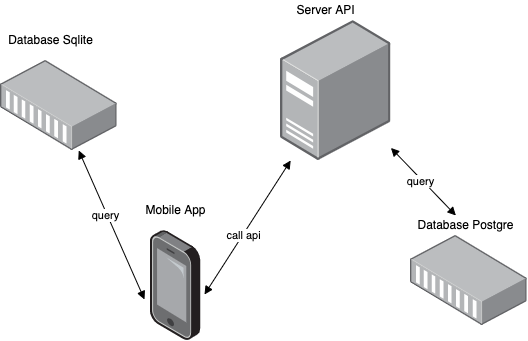

The diagram above was exported from draw.io. Its source (the exported page's mxGraphModel, read from the mxfile embedded in the PNG):
<mxGraphModel dx="1426" dy="794" grid="1" gridSize="10" guides="1" tooltips="1" connect="1" arrows="1" fold="1" page="1" pageScale="1" pageWidth="850" pageHeight="1100" math="0" shadow="0">
  <root>
    <mxCell id="0" />
    <mxCell id="1" parent="0" />
    <mxCell id="vl-2yJnoZ2O-JlzLbTKh-9" value="" style="group" vertex="1" connectable="0" parent="1">
      <mxGeometry x="500" y="215" width="116.70000000000005" height="110" as="geometry" />
    </mxCell>
    <mxCell id="vl-2yJnoZ2O-JlzLbTKh-2" value="" style="points=[];aspect=fixed;html=1;align=center;shadow=0;dashed=0;image;image=img/lib/allied_telesis/media_converters/Media_Converter_Modular.svg;" vertex="1" parent="vl-2yJnoZ2O-JlzLbTKh-9">
      <mxGeometry y="20" width="116.7" height="90" as="geometry" />
    </mxCell>
    <mxCell id="vl-2yJnoZ2O-JlzLbTKh-6" value="Database Postgre" style="text;html=1;align=center;verticalAlign=middle;resizable=0;points=[];autosize=1;strokeColor=none;fillColor=none;" vertex="1" parent="vl-2yJnoZ2O-JlzLbTKh-9">
      <mxGeometry width="110" height="20" as="geometry" />
    </mxCell>
    <mxCell id="vl-2yJnoZ2O-JlzLbTKh-10" value="" style="group" vertex="1" connectable="0" parent="1">
      <mxGeometry x="370" width="110.44000000000005" height="160" as="geometry" />
    </mxCell>
    <mxCell id="vl-2yJnoZ2O-JlzLbTKh-4" value="" style="points=[];aspect=fixed;html=1;align=center;shadow=0;dashed=0;image;image=img/lib/allied_telesis/computer_and_terminals/Server_Desktop.svg;" vertex="1" parent="vl-2yJnoZ2O-JlzLbTKh-10">
      <mxGeometry y="20" width="110.44" height="140" as="geometry" />
    </mxCell>
    <mxCell id="vl-2yJnoZ2O-JlzLbTKh-5" value="Server API" style="text;html=1;align=center;verticalAlign=middle;resizable=0;points=[];autosize=1;strokeColor=none;fillColor=none;" vertex="1" parent="vl-2yJnoZ2O-JlzLbTKh-10">
      <mxGeometry x="10" width="70" height="20" as="geometry" />
    </mxCell>
    <mxCell id="vl-2yJnoZ2O-JlzLbTKh-11" value="" style="group" vertex="1" connectable="0" parent="1">
      <mxGeometry x="230" y="200" width="70" height="140" as="geometry" />
    </mxCell>
    <mxCell id="vl-2yJnoZ2O-JlzLbTKh-1" value="" style="points=[];aspect=fixed;html=1;align=center;shadow=0;dashed=0;image;image=img/lib/allied_telesis/computer_and_terminals/Smartphone.svg;" vertex="1" parent="vl-2yJnoZ2O-JlzLbTKh-11">
      <mxGeometry x="9.79000000000002" y="30" width="50.42" height="110" as="geometry" />
    </mxCell>
    <mxCell id="vl-2yJnoZ2O-JlzLbTKh-7" value="Mobile App" style="text;html=1;align=center;verticalAlign=middle;resizable=0;points=[];autosize=1;strokeColor=none;fillColor=none;" vertex="1" parent="vl-2yJnoZ2O-JlzLbTKh-11">
      <mxGeometry width="70" height="20" as="geometry" />
    </mxCell>
    <mxCell id="vl-2yJnoZ2O-JlzLbTKh-12" value="" style="group" vertex="1" connectable="0" parent="1">
      <mxGeometry x="90" y="30" width="116.69999999999999" height="120" as="geometry" />
    </mxCell>
    <mxCell id="vl-2yJnoZ2O-JlzLbTKh-3" value="" style="points=[];aspect=fixed;html=1;align=center;shadow=0;dashed=0;image;image=img/lib/allied_telesis/media_converters/Media_Converter_Modular.svg;" vertex="1" parent="vl-2yJnoZ2O-JlzLbTKh-12">
      <mxGeometry y="30" width="116.7" height="90" as="geometry" />
    </mxCell>
    <mxCell id="vl-2yJnoZ2O-JlzLbTKh-8" value="Database Sqlite" style="text;html=1;align=center;verticalAlign=middle;resizable=0;points=[];autosize=1;strokeColor=none;fillColor=none;" vertex="1" parent="vl-2yJnoZ2O-JlzLbTKh-12">
      <mxGeometry width="100" height="20" as="geometry" />
    </mxCell>
    <mxCell id="vl-2yJnoZ2O-JlzLbTKh-13" value="" style="endArrow=block;startArrow=block;endFill=1;startFill=1;html=1;rounded=0;entryX=1.075;entryY=0.582;entryDx=0;entryDy=0;entryPerimeter=0;" edge="1" parent="1" source="vl-2yJnoZ2O-JlzLbTKh-4" target="vl-2yJnoZ2O-JlzLbTKh-1">
      <mxGeometry width="160" relative="1" as="geometry">
        <mxPoint x="120" y="410" as="sourcePoint" />
        <mxPoint x="330" y="260" as="targetPoint" />
      </mxGeometry>
    </mxCell>
    <mxCell id="vl-2yJnoZ2O-JlzLbTKh-17" value="call api" style="edgeLabel;html=1;align=center;verticalAlign=middle;resizable=0;points=[];" vertex="1" connectable="0" parent="vl-2yJnoZ2O-JlzLbTKh-13">
      <mxGeometry x="0.1018" relative="1" as="geometry">
        <mxPoint as="offset" />
      </mxGeometry>
    </mxCell>
    <mxCell id="vl-2yJnoZ2O-JlzLbTKh-14" value="" style="endArrow=block;startArrow=block;endFill=1;startFill=1;html=1;rounded=0;" edge="1" parent="1" source="vl-2yJnoZ2O-JlzLbTKh-4" target="vl-2yJnoZ2O-JlzLbTKh-6">
      <mxGeometry width="160" relative="1" as="geometry">
        <mxPoint x="480" y="200" as="sourcePoint" />
        <mxPoint x="510" y="230" as="targetPoint" />
      </mxGeometry>
    </mxCell>
    <mxCell id="vl-2yJnoZ2O-JlzLbTKh-16" value="query" style="edgeLabel;html=1;align=center;verticalAlign=middle;resizable=0;points=[];" vertex="1" connectable="0" parent="vl-2yJnoZ2O-JlzLbTKh-14">
      <mxGeometry x="-0.0468" y="-1" relative="1" as="geometry">
        <mxPoint x="-1" as="offset" />
      </mxGeometry>
    </mxCell>
    <mxCell id="vl-2yJnoZ2O-JlzLbTKh-15" value="" style="endArrow=block;startArrow=block;endFill=1;startFill=1;html=1;rounded=0;entryX=-0.115;entryY=0.627;entryDx=0;entryDy=0;entryPerimeter=0;" edge="1" parent="1" source="vl-2yJnoZ2O-JlzLbTKh-3" target="vl-2yJnoZ2O-JlzLbTKh-1">
      <mxGeometry width="160" relative="1" as="geometry">
        <mxPoint x="396.01176470588234" y="170" as="sourcePoint" />
        <mxPoint x="340" y="270" as="targetPoint" />
      </mxGeometry>
    </mxCell>
    <mxCell id="vl-2yJnoZ2O-JlzLbTKh-18" value="query" style="edgeLabel;html=1;align=center;verticalAlign=middle;resizable=0;points=[];" vertex="1" connectable="0" parent="vl-2yJnoZ2O-JlzLbTKh-15">
      <mxGeometry x="-0.1397" y="-2" relative="1" as="geometry">
        <mxPoint as="offset" />
      </mxGeometry>
    </mxCell>
  </root>
</mxGraphModel>